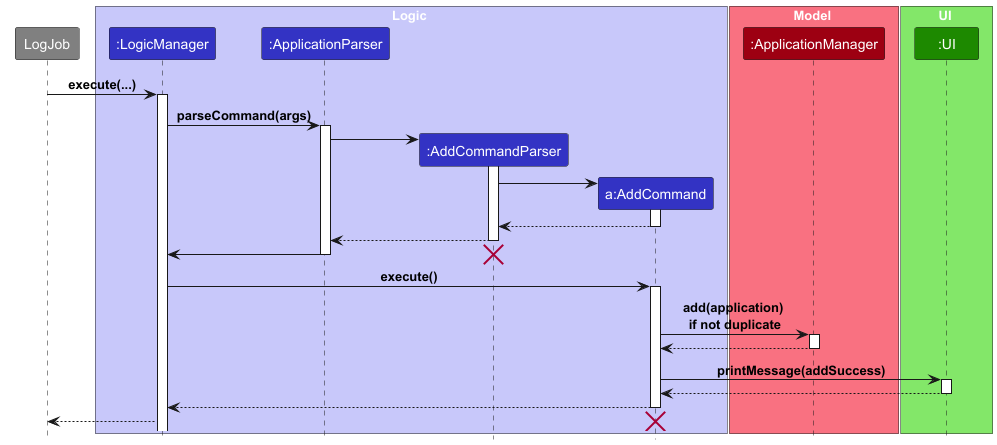

The diagram above was rendered by PlantUML. Its source (embedded in the PNG):
@startuml

!include ../../style.puml

participant LogJob #grey

box Logic LOGIC_COLOR_T1
participant ":LogicManager" as LogicManager LOGIC_COLOR
participant ":ApplicationParser" as ApplicationParser LOGIC_COLOR
participant ":AddCommandParser" as AddCommandParser LOGIC_COLOR
participant "a:AddCommand" as AddCommand LOGIC_COLOR
end box

box Model MODEL_COLOR_T1
participant ":ApplicationManager" as ApplicationManager MODEL_COLOR
end box

box UI UI_COLOR_T1
participant ":UI" as ui UI_COLOR
end box

LogJob -> LogicManager : execute(...)
activate LogicManager

LogicManager -> ApplicationParser: parseCommand(args)
activate ApplicationParser

create AddCommandParser
ApplicationParser -> AddCommandParser
activate AddCommandParser

create AddCommand
AddCommandParser -> AddCommand
activate AddCommand
AddCommand --> AddCommandParser
deactivate

AddCommandParser --> ApplicationParser
deactivate AddCommandParser
ApplicationParser -> LogicManager

destroy AddCommandParser
deactivate ApplicationParser

LogicManager -> AddCommand: execute()
activate AddCommand
AddCommand -> ApplicationManager: add(application) \nif not duplicate
activate ApplicationManager
ApplicationManager --> AddCommand
deactivate ApplicationManager
AddCommand -> ui: printMessage(addSuccess)
activate ui
ui --> AddCommand
deactivate ui
AddCommand --> LogicManager
deactivate AddCommand
LogicManager --> LogJob
destroy AddCommand


@enduml